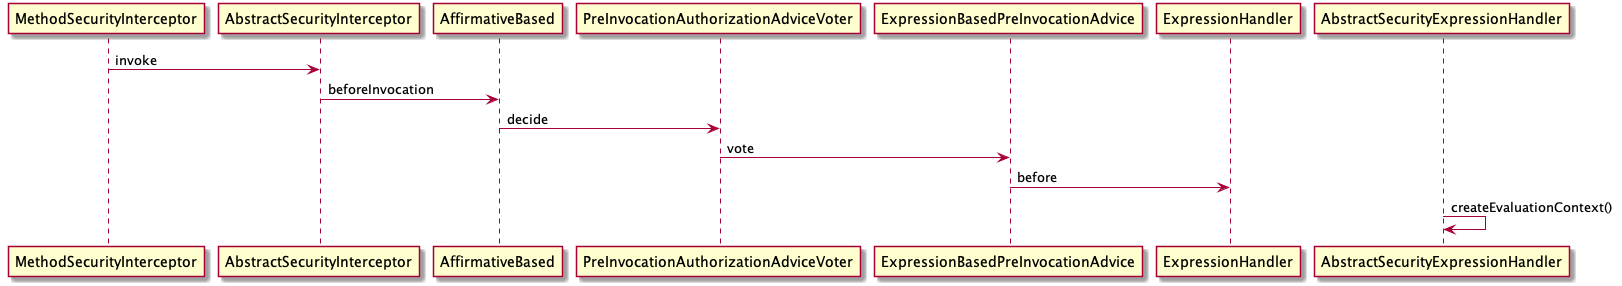

The diagram above was rendered by PlantUML. Its source (embedded in the PNG):
@startuml

MethodSecurityInterceptor -> AbstractSecurityInterceptor: invoke
AbstractSecurityInterceptor -> AffirmativeBased: beforeInvocation
AffirmativeBased -> PreInvocationAuthorizationAdviceVoter: decide
PreInvocationAuthorizationAdviceVoter -> ExpressionBasedPreInvocationAdvice: vote
ExpressionBasedPreInvocationAdvice -> ExpressionHandler: before
AbstractSecurityExpressionHandler -> AbstractSecurityExpressionHandler: createEvaluationContext()

@enduml